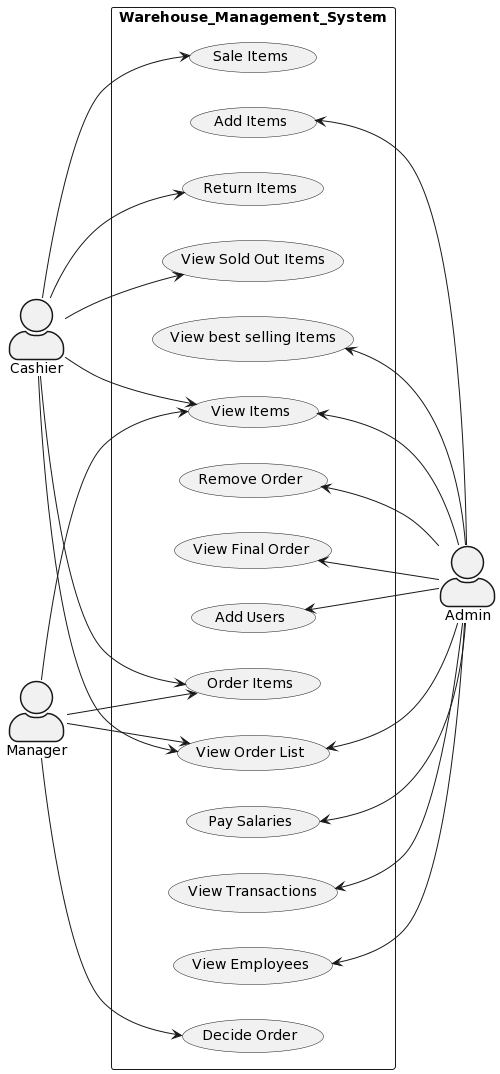

The diagram above was rendered by PlantUML. Its source (embedded in the PNG):
@startuml
skinparam actorStyle awesome
"Admin" as a
left to right direction
skinparam actorStyle awesome
"Cashier" as c
"Manager" as m

rectangle Warehouse_Management_System {


  usecase "Order Items" as oi
  usecase "View Order List" as vl
  usecase "Decide Order" as do
  usecase "View Final Order" as vf
  usecase "Remove Order" as ro


  usecase "View Items" as vi
  usecase "Sale Items" as si
  usecase "Return Items" as ri
  usecase "View Sold Out Items" as vso
  usecase "Add Items" as ai
  usecase "View best selling Items" as vbs

usecase "Add Users" as au
usecase "View Transactions" as vt
usecase "View Employees" as ve
usecase "Pay Salaries" as ps


a -down-> (au) 
a -down-> (vt)
a -down-> (ve)
a -down-> (ps)

c --> oi
c --> vl
m --> oi
m --> do
m --> vl

a -up-> (vl)
a -up-> (vf)
a -up-> (ro)

c --> vi
c --> si
c --> ri
c --> vso
m --> vi

a -up-> (vi)
a -up-> (vbs)
a -up-> (ai)

}
@enduml